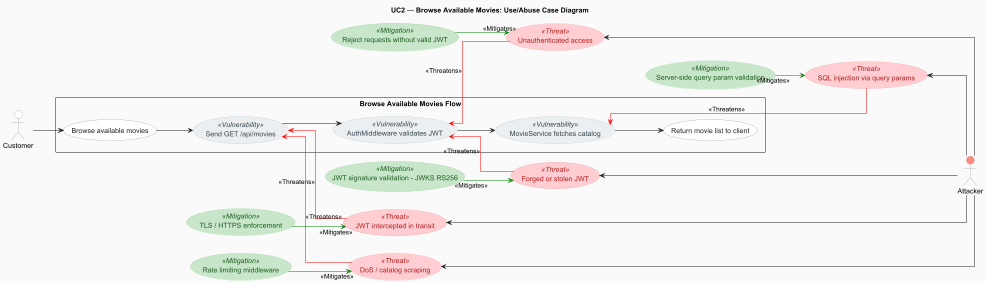

The diagram above was rendered by PlantUML. Its source (embedded in the PNG):
@startuml
left to right direction
skinparam linetype ortho
skinparam shadowing false
skinparam backgroundColor #FAFAFA

skinparam usecase {
  BackgroundColor #FFFFFF
  BorderColor #888888
  FontColor #222222
}
skinparam usecase {
  BackgroundColor<<Threat>> #FFCDD2
  FontColor<<Threat>> #B71C1C
  BorderColor<<Threat>> #EF9A9A
}
skinparam usecase {
  BackgroundColor<<Mitigation>> #C8E6C9
  FontColor<<Mitigation>> #1B5E20
  BorderColor<<Mitigation>> #A5D6A7
}
skinparam usecase {
  BackgroundColor<<Vulnerability>> #ECEFF1
  FontColor<<Vulnerability>> #37474F
  BorderColor<<Vulnerability>> #B0BEC5
}

skinparam actor {
  BackgroundColor #FFFFFF
  BorderColor #888888
}

title UC2 — Browse Available Movies: Use/Abuse Case Diagram

actor Customer
actor Attacker #FF8A80

' --- LEGITIMATE FLOW
rectangle "Browse Available Movies Flow" {
  Customer --> (Browse available movies)
  (Browse available movies) --> (Send GET /api/movies)
  (Send GET /api/movies) --> (AuthMiddleware validates JWT) <<Mitigation>>
  (AuthMiddleware validates JWT) --> (MovieService fetches catalog)
  (MovieService fetches catalog) --> (Return movie list to client)
}

' --- VULNERABILITIES
(Send GET /api/movies) <<Vulnerability>>
(AuthMiddleware validates JWT) <<Vulnerability>>
(MovieService fetches catalog) <<Vulnerability>>

' --- PAIR 1: Unauthenticated access
(AuthMiddleware validates JWT) <-- (Unauthenticated access) #red : <<Threatens>>
(Unauthenticated access) <<Threat>>
(Unauthenticated access) <-- Attacker
(Reject requests without valid JWT) <<Mitigation>>
(Reject requests without valid JWT) --> (Unauthenticated access) #green : <<Mitigates>>

' --- PAIR 2: Forged or stolen JWT
(AuthMiddleware validates JWT) <-- (Forged or stolen JWT) #red : <<Threatens>>
(Forged or stolen JWT) <<Threat>>
(Forged or stolen JWT) <-- Attacker
(JWT signature validation - JWKS RS256) <<Mitigation>>
(JWT signature validation - JWKS RS256) --> (Forged or stolen JWT) #green : <<Mitigates>>

' --- PAIR 3: JWT intercepted in transit
(Send GET /api/movies) <-- (JWT intercepted in transit) #red : <<Threatens>>
(JWT intercepted in transit) <<Threat>>
(JWT intercepted in transit) <----- Attacker
(TLS / HTTPS enforcement) <<Mitigation>>
(TLS / HTTPS enforcement) --> (JWT intercepted in transit) #green : <<Mitigates>>

' --- PAIR 4: DoS / catalog scraping
(Send GET /api/movies) <-- (DoS / catalog scraping) #red : <<Threatens>>
(DoS / catalog scraping) <<Threat>>
(DoS / catalog scraping) <-- Attacker
(Rate limiting middleware) <<Mitigation>>
(Rate limiting middleware) --> (DoS / catalog scraping) #green : <<Mitigates>>

' --- PAIR 5: SQL injection
(MovieService fetches catalog) <-- (SQL injection via query params) #red : <<Threatens>>
(SQL injection via query params) <<Threat>>
(SQL injection via query params) <-- Attacker
(Server-side query param validation) <<Mitigation>>
(Server-side query param validation) --> (SQL injection via query params) #green : <<Mitigates>>


@enduml